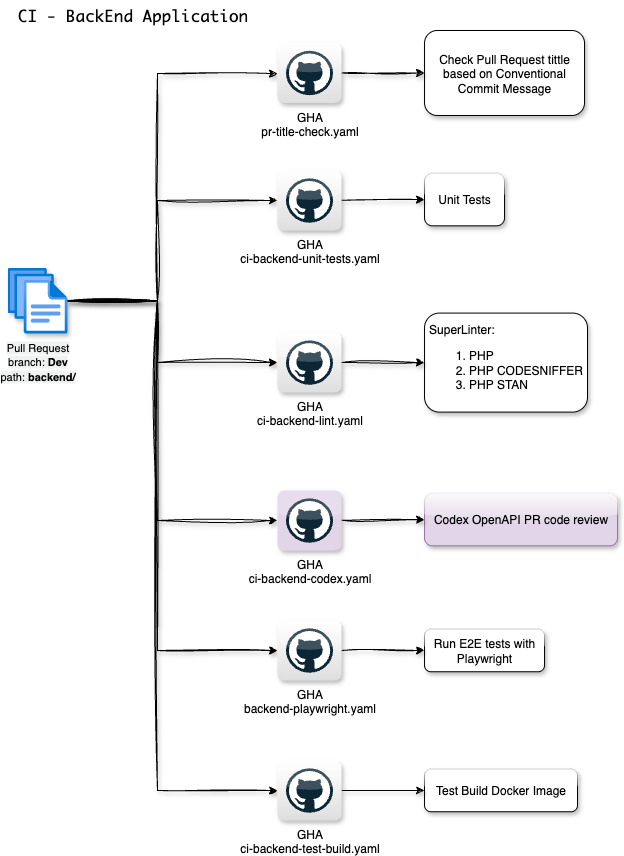

The diagram above was exported from draw.io. Its source (the exported page's mxGraphModel, read from the mxfile embedded in the PNG):
<mxGraphModel dx="2893" dy="1219" grid="1" gridSize="10" guides="1" tooltips="1" connect="1" arrows="1" fold="1" page="1" pageScale="1" pageWidth="827" pageHeight="1169" math="0" shadow="0">
  <root>
    <mxCell id="0" />
    <mxCell id="1" parent="0" />
    <mxCell id="e-ytaKqXCjBG0lHH8h1O-2" value="&lt;span style=&quot;font-family: &amp;quot;MesloLGS NF&amp;quot;, Monaco, &amp;quot;Courier New&amp;quot;, monospace, Menlo, Monaco, &amp;quot;Courier New&amp;quot;, monospace; font-size: 16px;&quot;&gt;CI - BackEnd Application&lt;/span&gt;" style="text;html=1;align=center;verticalAlign=middle;resizable=0;points=[];autosize=1;strokeColor=none;fillColor=none;" parent="1" vertex="1">
      <mxGeometry x="-160" y="1010" width="250" height="30" as="geometry" />
    </mxCell>
    <mxCell id="e-ytaKqXCjBG0lHH8h1O-25" style="edgeStyle=orthogonalEdgeStyle;rounded=0;orthogonalLoop=1;jettySize=auto;html=1;sketch=1;curveFitting=1;jiggle=2;shadow=1;" parent="1" source="e-ytaKqXCjBG0lHH8h1O-9" target="e-ytaKqXCjBG0lHH8h1O-22" edge="1">
      <mxGeometry relative="1" as="geometry">
        <Array as="points">
          <mxPoint x="-10" y="1310" />
          <mxPoint x="-10" y="1210" />
        </Array>
      </mxGeometry>
    </mxCell>
    <mxCell id="1u0OUEhubpybFBsCoSDG-10" style="edgeStyle=orthogonalEdgeStyle;rounded=0;orthogonalLoop=1;jettySize=auto;html=1;sketch=1;curveFitting=1;jiggle=2;shadow=1;" parent="1" source="e-ytaKqXCjBG0lHH8h1O-9" target="1u0OUEhubpybFBsCoSDG-3" edge="1">
      <mxGeometry relative="1" as="geometry">
        <Array as="points">
          <mxPoint x="-10" y="1310" />
          <mxPoint x="-10" y="1083" />
        </Array>
      </mxGeometry>
    </mxCell>
    <mxCell id="1u0OUEhubpybFBsCoSDG-11" style="edgeStyle=orthogonalEdgeStyle;rounded=0;orthogonalLoop=1;jettySize=auto;html=1;sketch=1;curveFitting=1;jiggle=2;shadow=1;" parent="1" source="e-ytaKqXCjBG0lHH8h1O-9" target="5PlMdJkFes0F-CcciFk_-27" edge="1">
      <mxGeometry relative="1" as="geometry">
        <Array as="points">
          <mxPoint x="-10" y="1310" />
          <mxPoint x="-10" y="1372" />
        </Array>
      </mxGeometry>
    </mxCell>
    <mxCell id="1u0OUEhubpybFBsCoSDG-12" style="edgeStyle=orthogonalEdgeStyle;rounded=0;orthogonalLoop=1;jettySize=auto;html=1;sketch=1;curveFitting=1;jiggle=2;shadow=1;" parent="1" source="e-ytaKqXCjBG0lHH8h1O-9" target="1u0OUEhubpybFBsCoSDG-6" edge="1">
      <mxGeometry relative="1" as="geometry">
        <Array as="points">
          <mxPoint x="-10" y="1310" />
          <mxPoint x="-10" y="1530" />
        </Array>
      </mxGeometry>
    </mxCell>
    <mxCell id="1u0OUEhubpybFBsCoSDG-46" style="edgeStyle=orthogonalEdgeStyle;rounded=0;orthogonalLoop=1;jettySize=auto;html=1;sketch=1;curveFitting=1;jiggle=2;shadow=1;" parent="1" source="e-ytaKqXCjBG0lHH8h1O-9" target="1u0OUEhubpybFBsCoSDG-44" edge="1">
      <mxGeometry relative="1" as="geometry">
        <Array as="points">
          <mxPoint x="-10" y="1310" />
          <mxPoint x="-10" y="1660" />
        </Array>
      </mxGeometry>
    </mxCell>
    <mxCell id="1u0OUEhubpybFBsCoSDG-71" style="edgeStyle=orthogonalEdgeStyle;rounded=0;orthogonalLoop=1;jettySize=auto;html=1;sketch=1;curveFitting=1;jiggle=2;shadow=1;" parent="1" source="e-ytaKqXCjBG0lHH8h1O-9" target="1u0OUEhubpybFBsCoSDG-70" edge="1">
      <mxGeometry relative="1" as="geometry">
        <Array as="points">
          <mxPoint x="-10" y="1310" />
          <mxPoint x="-10" y="1800" />
        </Array>
      </mxGeometry>
    </mxCell>
    <mxCell id="e-ytaKqXCjBG0lHH8h1O-9" value="&lt;div style=&quot;&quot;&gt;&lt;span style=&quot;font-size: 11px; background-color: rgb(240, 242, 242);&quot;&gt;Pull Request&lt;br&gt;branch: &lt;b&gt;Dev&lt;/b&gt;&lt;/span&gt;&lt;/div&gt;&lt;div style=&quot;&quot;&gt;&lt;span style=&quot;font-size: 11px; background-color: rgb(240, 242, 242);&quot;&gt;path: &lt;b&gt;backend/&lt;/b&gt;&lt;/span&gt;&lt;/div&gt;" style="image;aspect=fixed;html=1;points=[];align=center;fontSize=12;image=img/lib/azure2/general/Files.svg;shadow=1;" parent="1" vertex="1">
      <mxGeometry x="-160" y="1277.5" width="60" height="65.63" as="geometry" />
    </mxCell>
    <mxCell id="e-ytaKqXCjBG0lHH8h1O-20" value="&lt;div&gt;&lt;span style=&quot;background-color: transparent; color: light-dark(rgb(0, 0, 0), rgb(255, 255, 255));&quot;&gt;Unit Tests&lt;/span&gt;&lt;/div&gt;" style="rounded=1;whiteSpace=wrap;html=1;shadow=1;glass=1;" parent="1" vertex="1">
      <mxGeometry x="257.03" y="1182.82" width="80" height="52.5" as="geometry" />
    </mxCell>
    <mxCell id="e-ytaKqXCjBG0lHH8h1O-21" style="rounded=0;orthogonalLoop=1;jettySize=auto;html=1;entryX=0;entryY=0.5;entryDx=0;entryDy=0;sketch=1;curveFitting=1;jiggle=2;shadow=1;" parent="1" source="e-ytaKqXCjBG0lHH8h1O-22" target="e-ytaKqXCjBG0lHH8h1O-20" edge="1">
      <mxGeometry relative="1" as="geometry" />
    </mxCell>
    <mxCell id="e-ytaKqXCjBG0lHH8h1O-22" value="GHA&lt;br&gt;ci-backend-unit-tests.yaml" style="dashed=0;outlineConnect=0;html=1;align=center;labelPosition=center;verticalLabelPosition=bottom;verticalAlign=top;shape=mxgraph.webicons.github;gradientColor=#DFDEDE;aspect=fixed;shadow=1;" parent="1" vertex="1">
      <mxGeometry x="110.00000000000003" y="1180" width="64.06" height="60" as="geometry" />
    </mxCell>
    <mxCell id="5PlMdJkFes0F-CcciFk_-25" value="&lt;div style=&quot;text-align: left;&quot;&gt;&lt;font face=&quot;Helvetica&quot;&gt;SuperLinter:&lt;font style=&quot;color: rgb(0, 0, 0);&quot;&gt;&lt;span style=&quot;background-color: transparent; color: light-dark(rgb(0, 0, 0), rgb(255, 255, 255));&quot;&gt;&lt;/span&gt;&lt;/font&gt;&lt;/font&gt;&lt;/div&gt;&lt;div&gt;&lt;ol&gt;&lt;li style=&quot;text-align: left;&quot;&gt;&lt;span style=&quot;box-sizing: border-box; margin-bottom: 0px; background-color: light-dark(#ffffff, var(--ge-dark-color, #121212));&quot;&gt;&lt;font style=&quot;color: rgb(0, 0, 0);&quot; face=&quot;Helvetica&quot;&gt;PHP&lt;/font&gt;&lt;/span&gt;&lt;/li&gt;&lt;li style=&quot;text-align: left;&quot;&gt;&lt;span style=&quot;box-sizing: border-box; margin-bottom: 0px;&quot;&gt;&lt;span style=&quot;box-sizing: border-box; margin-bottom: 0px; background-color: light-dark(#ffffff, var(--ge-dark-color, #121212));&quot;&gt;&lt;font style=&quot;color: rgb(0, 0, 0);&quot; face=&quot;Helvetica&quot;&gt;PHP CODESNIFFER&lt;/font&gt;&lt;/span&gt;&lt;/span&gt;&lt;/li&gt;&lt;li style=&quot;text-align: left;&quot;&gt;&lt;span style=&quot;box-sizing: border-box; margin-bottom: 0px;&quot;&gt;&lt;span style=&quot;box-sizing: border-box; margin-bottom: 0px;&quot;&gt;&lt;span style=&quot;box-sizing: border-box; margin-bottom: 0px; background-color: light-dark(#ffffff, var(--ge-dark-color, #121212));&quot;&gt;&lt;font style=&quot;color: rgb(0, 0, 0);&quot; face=&quot;Helvetica&quot;&gt;PHP STAN&lt;/font&gt;&lt;/span&gt;&lt;/span&gt;&lt;/span&gt;&lt;/li&gt;&lt;/ol&gt;&lt;/div&gt;" style="rounded=1;whiteSpace=wrap;html=1;shadow=1;glass=0;align=center;" parent="1" vertex="1">
      <mxGeometry x="257.03" y="1322.59" width="162.97" height="99" as="geometry" />
    </mxCell>
    <mxCell id="5PlMdJkFes0F-CcciFk_-26" style="rounded=0;orthogonalLoop=1;jettySize=auto;html=1;entryX=0;entryY=0.5;entryDx=0;entryDy=0;sketch=1;curveFitting=1;jiggle=2;shadow=1;" parent="1" source="5PlMdJkFes0F-CcciFk_-27" target="5PlMdJkFes0F-CcciFk_-25" edge="1">
      <mxGeometry relative="1" as="geometry" />
    </mxCell>
    <mxCell id="5PlMdJkFes0F-CcciFk_-27" value="GHA&lt;br&gt;ci-backend-lint.yaml" style="dashed=0;outlineConnect=0;html=1;align=center;labelPosition=center;verticalLabelPosition=bottom;verticalAlign=top;shape=mxgraph.webicons.github;gradientColor=#DFDEDE;aspect=fixed;shadow=1;" parent="1" vertex="1">
      <mxGeometry x="110" y="1342.0899999999997" width="64.06" height="60" as="geometry" />
    </mxCell>
    <mxCell id="1u0OUEhubpybFBsCoSDG-1" value="Check Pull Request tittle based on Conventional Commit Message" style="rounded=1;whiteSpace=wrap;html=1;shadow=1;glass=0;" parent="1" vertex="1">
      <mxGeometry x="257.03" y="1040" width="160" height="85" as="geometry" />
    </mxCell>
    <mxCell id="1u0OUEhubpybFBsCoSDG-2" style="rounded=0;orthogonalLoop=1;jettySize=auto;html=1;entryX=0;entryY=0.5;entryDx=0;entryDy=0;sketch=1;curveFitting=1;jiggle=2;shadow=1;" parent="1" source="1u0OUEhubpybFBsCoSDG-3" edge="1">
      <mxGeometry relative="1" as="geometry">
        <mxPoint x="257.03" y="1082.5" as="targetPoint" />
      </mxGeometry>
    </mxCell>
    <mxCell id="1u0OUEhubpybFBsCoSDG-3" value="GHA&lt;br&gt;pr-title-check.yaml" style="dashed=0;outlineConnect=0;html=1;align=center;labelPosition=center;verticalLabelPosition=bottom;verticalAlign=top;shape=mxgraph.webicons.github;gradientColor=#DFDEDE;aspect=fixed;shadow=1;" parent="1" vertex="1">
      <mxGeometry x="110" y="1052.5" width="64.06" height="60" as="geometry" />
    </mxCell>
    <mxCell id="1u0OUEhubpybFBsCoSDG-4" value="&lt;div&gt;&lt;span style=&quot;background-color: transparent; color: light-dark(rgb(0, 0, 0), rgb(255, 255, 255));&quot;&gt;Codex OpenAPI PR code review&lt;/span&gt;&lt;/div&gt;" style="rounded=1;whiteSpace=wrap;html=1;shadow=1;glass=1;fillColor=#e1d5e7;strokeColor=#9673a6;" parent="1" vertex="1">
      <mxGeometry x="257.03" y="1502.82" width="192.97" height="52.5" as="geometry" />
    </mxCell>
    <mxCell id="1u0OUEhubpybFBsCoSDG-5" style="rounded=0;orthogonalLoop=1;jettySize=auto;html=1;entryX=0;entryY=0.5;entryDx=0;entryDy=0;sketch=1;curveFitting=1;jiggle=2;shadow=1;" parent="1" source="1u0OUEhubpybFBsCoSDG-6" target="1u0OUEhubpybFBsCoSDG-4" edge="1">
      <mxGeometry relative="1" as="geometry" />
    </mxCell>
    <mxCell id="1u0OUEhubpybFBsCoSDG-6" value="GHA&lt;br&gt;ci-backend-codex.yaml" style="dashed=0;outlineConnect=0;html=1;align=center;labelPosition=center;verticalLabelPosition=bottom;verticalAlign=top;shape=mxgraph.webicons.github;aspect=fixed;shadow=1;fillColor=#e1d5e7;strokeColor=#9673a6;" parent="1" vertex="1">
      <mxGeometry x="110" y="1500" width="64.06" height="60" as="geometry" />
    </mxCell>
    <mxCell id="1u0OUEhubpybFBsCoSDG-42" value="Run E2E tests with Playwright" style="rounded=1;whiteSpace=wrap;html=1;shadow=1;glass=1;" parent="1" vertex="1">
      <mxGeometry x="257.03" y="1638.75" width="120" height="42.5" as="geometry" />
    </mxCell>
    <mxCell id="1u0OUEhubpybFBsCoSDG-43" style="rounded=0;orthogonalLoop=1;jettySize=auto;html=1;entryX=0;entryY=0.5;entryDx=0;entryDy=0;sketch=1;curveFitting=1;jiggle=2;shadow=1;" parent="1" source="1u0OUEhubpybFBsCoSDG-44" target="1u0OUEhubpybFBsCoSDG-42" edge="1">
      <mxGeometry relative="1" as="geometry" />
    </mxCell>
    <mxCell id="1u0OUEhubpybFBsCoSDG-44" value="GHA&lt;br&gt;backend-playwright.yaml" style="dashed=0;outlineConnect=0;html=1;align=center;labelPosition=center;verticalLabelPosition=bottom;verticalAlign=top;shape=mxgraph.webicons.github;gradientColor=#DFDEDE;aspect=fixed;shadow=1;" parent="1" vertex="1">
      <mxGeometry x="110" y="1630" width="64.06" height="60" as="geometry" />
    </mxCell>
    <mxCell id="1u0OUEhubpybFBsCoSDG-68" value="Test Build Docker Image" style="rounded=1;whiteSpace=wrap;html=1;shadow=1;glass=1;" parent="1" vertex="1">
      <mxGeometry x="257.03" y="1778.75" width="152.97" height="42.5" as="geometry" />
    </mxCell>
    <mxCell id="1u0OUEhubpybFBsCoSDG-69" style="rounded=0;orthogonalLoop=1;jettySize=auto;html=1;entryX=0;entryY=0.5;entryDx=0;entryDy=0;sketch=1;curveFitting=1;jiggle=2;shadow=1;" parent="1" source="1u0OUEhubpybFBsCoSDG-70" target="1u0OUEhubpybFBsCoSDG-68" edge="1">
      <mxGeometry relative="1" as="geometry" />
    </mxCell>
    <mxCell id="1u0OUEhubpybFBsCoSDG-70" value="GHA&lt;br&gt;ci-backend-test-build.yaml" style="dashed=0;outlineConnect=0;html=1;align=center;labelPosition=center;verticalLabelPosition=bottom;verticalAlign=top;shape=mxgraph.webicons.github;gradientColor=#DFDEDE;aspect=fixed;shadow=1;" parent="1" vertex="1">
      <mxGeometry x="110" y="1770" width="64.06" height="60" as="geometry" />
    </mxCell>
  </root>
</mxGraphModel>